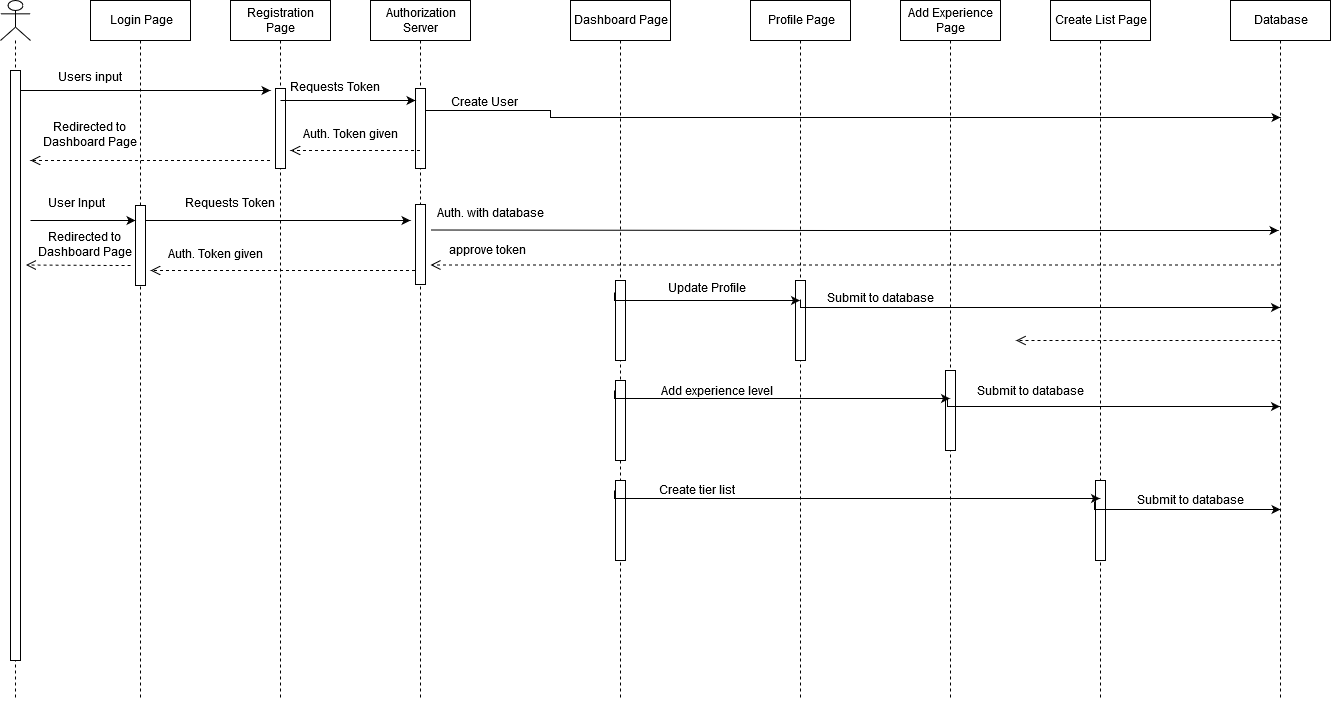

The diagram above was exported from draw.io. Its source (the exported page's mxGraphModel, read from the mxfile embedded in the PNG):
<mxGraphModel dx="1408" dy="755" grid="1" gridSize="10" guides="1" tooltips="1" connect="1" arrows="1" fold="1" page="1" pageScale="1" pageWidth="850" pageHeight="1100" math="0" shadow="0">
  <root>
    <mxCell id="0" />
    <mxCell id="1" parent="0" />
    <mxCell id="XfE-DgjvtsOOydzbJaT5-2" value="Dashboard Page" style="shape=umlLifeline;perimeter=lifelinePerimeter;whiteSpace=wrap;html=1;container=1;collapsible=0;recursiveResize=0;outlineConnect=0;" vertex="1" parent="1">
      <mxGeometry x="590" y="190" width="100" height="700" as="geometry" />
    </mxCell>
    <mxCell id="XfE-DgjvtsOOydzbJaT5-52" value="" style="html=1;points=[];perimeter=orthogonalPerimeter;" vertex="1" parent="XfE-DgjvtsOOydzbJaT5-2">
      <mxGeometry x="45" y="280" width="10" height="80" as="geometry" />
    </mxCell>
    <mxCell id="XfE-DgjvtsOOydzbJaT5-53" value="" style="html=1;points=[];perimeter=orthogonalPerimeter;" vertex="1" parent="XfE-DgjvtsOOydzbJaT5-2">
      <mxGeometry x="45" y="380" width="10" height="80" as="geometry" />
    </mxCell>
    <mxCell id="XfE-DgjvtsOOydzbJaT5-54" value="" style="html=1;points=[];perimeter=orthogonalPerimeter;" vertex="1" parent="XfE-DgjvtsOOydzbJaT5-2">
      <mxGeometry x="45" y="480" width="10" height="80" as="geometry" />
    </mxCell>
    <mxCell id="XfE-DgjvtsOOydzbJaT5-3" value="Registration Page" style="shape=umlLifeline;perimeter=lifelinePerimeter;whiteSpace=wrap;html=1;container=1;collapsible=0;recursiveResize=0;outlineConnect=0;" vertex="1" parent="1">
      <mxGeometry x="250" y="190" width="100" height="700" as="geometry" />
    </mxCell>
    <mxCell id="XfE-DgjvtsOOydzbJaT5-21" value="" style="html=1;points=[];perimeter=orthogonalPerimeter;" vertex="1" parent="XfE-DgjvtsOOydzbJaT5-3">
      <mxGeometry x="45" y="88" width="10" height="80" as="geometry" />
    </mxCell>
    <mxCell id="XfE-DgjvtsOOydzbJaT5-4" value="&lt;div&gt;Authorization&lt;/div&gt;&lt;div&gt;Server&lt;br&gt;&lt;/div&gt;" style="shape=umlLifeline;perimeter=lifelinePerimeter;whiteSpace=wrap;html=1;container=1;collapsible=0;recursiveResize=0;outlineConnect=0;" vertex="1" parent="1">
      <mxGeometry x="390" y="190" width="100" height="700" as="geometry" />
    </mxCell>
    <mxCell id="XfE-DgjvtsOOydzbJaT5-23" value="" style="html=1;points=[];perimeter=orthogonalPerimeter;" vertex="1" parent="XfE-DgjvtsOOydzbJaT5-4">
      <mxGeometry x="45" y="88" width="10" height="80" as="geometry" />
    </mxCell>
    <mxCell id="XfE-DgjvtsOOydzbJaT5-40" value="" style="html=1;points=[];perimeter=orthogonalPerimeter;" vertex="1" parent="XfE-DgjvtsOOydzbJaT5-4">
      <mxGeometry x="45" y="204" width="10" height="80" as="geometry" />
    </mxCell>
    <mxCell id="XfE-DgjvtsOOydzbJaT5-5" value="Database" style="shape=umlLifeline;perimeter=lifelinePerimeter;whiteSpace=wrap;html=1;container=1;collapsible=0;recursiveResize=0;outlineConnect=0;" vertex="1" parent="1">
      <mxGeometry x="1250" y="190" width="100" height="700" as="geometry" />
    </mxCell>
    <mxCell id="XfE-DgjvtsOOydzbJaT5-8" style="edgeStyle=orthogonalEdgeStyle;rounded=0;orthogonalLoop=1;jettySize=auto;html=1;" edge="1" parent="1" source="XfE-DgjvtsOOydzbJaT5-6">
      <mxGeometry relative="1" as="geometry">
        <mxPoint x="290" y="280" as="targetPoint" />
        <Array as="points">
          <mxPoint x="280" y="280" />
        </Array>
      </mxGeometry>
    </mxCell>
    <mxCell id="XfE-DgjvtsOOydzbJaT5-6" value="" style="shape=umlLifeline;participant=umlActor;perimeter=lifelinePerimeter;whiteSpace=wrap;html=1;container=1;collapsible=0;recursiveResize=0;verticalAlign=top;spacingTop=36;labelBackgroundColor=#ffffff;outlineConnect=0;" vertex="1" parent="1">
      <mxGeometry x="20" y="190" width="30" height="700" as="geometry" />
    </mxCell>
    <mxCell id="XfE-DgjvtsOOydzbJaT5-15" value="" style="html=1;points=[];perimeter=orthogonalPerimeter;" vertex="1" parent="XfE-DgjvtsOOydzbJaT5-6">
      <mxGeometry x="10" y="70" width="10" height="590" as="geometry" />
    </mxCell>
    <mxCell id="XfE-DgjvtsOOydzbJaT5-9" value="Users input" style="text;html=1;align=center;verticalAlign=middle;resizable=0;points=[];;autosize=1;" vertex="1" parent="1">
      <mxGeometry x="70" y="258" width="80" height="20" as="geometry" />
    </mxCell>
    <mxCell id="XfE-DgjvtsOOydzbJaT5-16" style="edgeStyle=orthogonalEdgeStyle;rounded=0;orthogonalLoop=1;jettySize=auto;html=1;" edge="1" parent="1">
      <mxGeometry relative="1" as="geometry">
        <mxPoint x="435" y="290" as="targetPoint" />
        <mxPoint x="299.5" y="290" as="sourcePoint" />
        <Array as="points">
          <mxPoint x="425" y="290" />
        </Array>
      </mxGeometry>
    </mxCell>
    <mxCell id="XfE-DgjvtsOOydzbJaT5-17" value="Requests Token" style="text;html=1;align=center;verticalAlign=middle;resizable=0;points=[];;autosize=1;" vertex="1" parent="1">
      <mxGeometry x="300" y="268" width="110" height="20" as="geometry" />
    </mxCell>
    <mxCell id="XfE-DgjvtsOOydzbJaT5-18" value="" style="html=1;verticalAlign=bottom;endArrow=open;dashed=1;endSize=8;" edge="1" parent="1" source="XfE-DgjvtsOOydzbJaT5-4">
      <mxGeometry x="0.2278" y="-20" relative="1" as="geometry">
        <mxPoint x="410" y="340" as="sourcePoint" />
        <mxPoint x="310" y="340" as="targetPoint" />
        <mxPoint x="1" as="offset" />
      </mxGeometry>
    </mxCell>
    <mxCell id="XfE-DgjvtsOOydzbJaT5-20" value="Auth. Token given" style="text;html=1;align=center;verticalAlign=middle;resizable=0;points=[];;autosize=1;" vertex="1" parent="1">
      <mxGeometry x="315" y="315" width="110" height="20" as="geometry" />
    </mxCell>
    <mxCell id="XfE-DgjvtsOOydzbJaT5-25" value="" style="html=1;verticalAlign=bottom;endArrow=open;dashed=1;endSize=8;" edge="1" parent="1">
      <mxGeometry x="0.2278" y="-20" relative="1" as="geometry">
        <mxPoint x="289.5" y="350" as="sourcePoint" />
        <mxPoint x="50" y="350" as="targetPoint" />
        <mxPoint x="1" as="offset" />
      </mxGeometry>
    </mxCell>
    <mxCell id="XfE-DgjvtsOOydzbJaT5-26" value="&lt;div&gt;Redirected to &lt;br&gt;&lt;/div&gt;&lt;div&gt;Dashboard Page&lt;/div&gt;" style="text;html=1;align=center;verticalAlign=middle;resizable=0;points=[];;autosize=1;" vertex="1" parent="1">
      <mxGeometry x="55" y="310" width="110" height="30" as="geometry" />
    </mxCell>
    <mxCell id="XfE-DgjvtsOOydzbJaT5-27" style="edgeStyle=orthogonalEdgeStyle;rounded=0;orthogonalLoop=1;jettySize=auto;html=1;entryX=0.5;entryY=0.167;entryDx=0;entryDy=0;entryPerimeter=0;" edge="1" parent="1" target="XfE-DgjvtsOOydzbJaT5-5">
      <mxGeometry relative="1" as="geometry">
        <mxPoint x="560" y="300" as="targetPoint" />
        <mxPoint x="445" y="300" as="sourcePoint" />
        <Array as="points">
          <mxPoint x="570" y="300" />
          <mxPoint x="570" y="307" />
        </Array>
      </mxGeometry>
    </mxCell>
    <mxCell id="XfE-DgjvtsOOydzbJaT5-28" value="Create User" style="text;html=1;align=center;verticalAlign=middle;resizable=0;points=[];;autosize=1;" vertex="1" parent="1">
      <mxGeometry x="464" y="283" width="80" height="20" as="geometry" />
    </mxCell>
    <mxCell id="XfE-DgjvtsOOydzbJaT5-29" value="Profile Page" style="shape=umlLifeline;perimeter=lifelinePerimeter;whiteSpace=wrap;html=1;container=1;collapsible=0;recursiveResize=0;outlineConnect=0;" vertex="1" parent="1">
      <mxGeometry x="770" y="190" width="100" height="700" as="geometry" />
    </mxCell>
    <mxCell id="XfE-DgjvtsOOydzbJaT5-63" value="" style="html=1;points=[];perimeter=orthogonalPerimeter;" vertex="1" parent="XfE-DgjvtsOOydzbJaT5-29">
      <mxGeometry x="45" y="280" width="10" height="80" as="geometry" />
    </mxCell>
    <mxCell id="XfE-DgjvtsOOydzbJaT5-30" value="Add Experience Page" style="shape=umlLifeline;perimeter=lifelinePerimeter;whiteSpace=wrap;html=1;container=1;collapsible=0;recursiveResize=0;outlineConnect=0;" vertex="1" parent="1">
      <mxGeometry x="920" y="190" width="100" height="700" as="geometry" />
    </mxCell>
    <mxCell id="XfE-DgjvtsOOydzbJaT5-64" value="" style="html=1;points=[];perimeter=orthogonalPerimeter;" vertex="1" parent="XfE-DgjvtsOOydzbJaT5-30">
      <mxGeometry x="45" y="370" width="10" height="80" as="geometry" />
    </mxCell>
    <mxCell id="XfE-DgjvtsOOydzbJaT5-31" style="edgeStyle=orthogonalEdgeStyle;rounded=0;orthogonalLoop=1;jettySize=auto;html=1;" edge="1" parent="1">
      <mxGeometry relative="1" as="geometry">
        <mxPoint x="430" y="410" as="targetPoint" />
        <mxPoint x="154.5" y="410" as="sourcePoint" />
        <Array as="points">
          <mxPoint x="280" y="410" />
        </Array>
      </mxGeometry>
    </mxCell>
    <mxCell id="XfE-DgjvtsOOydzbJaT5-32" value="Create List Page" style="shape=umlLifeline;perimeter=lifelinePerimeter;whiteSpace=wrap;html=1;container=1;collapsible=0;recursiveResize=0;outlineConnect=0;" vertex="1" parent="1">
      <mxGeometry x="1070" y="190" width="100" height="700" as="geometry" />
    </mxCell>
    <mxCell id="XfE-DgjvtsOOydzbJaT5-65" value="" style="html=1;points=[];perimeter=orthogonalPerimeter;" vertex="1" parent="XfE-DgjvtsOOydzbJaT5-32">
      <mxGeometry x="45" y="480" width="10" height="80" as="geometry" />
    </mxCell>
    <mxCell id="XfE-DgjvtsOOydzbJaT5-36" value="Login Page" style="shape=umlLifeline;perimeter=lifelinePerimeter;whiteSpace=wrap;html=1;container=1;collapsible=0;recursiveResize=0;outlineConnect=0;" vertex="1" parent="1">
      <mxGeometry x="110" y="190" width="100" height="700" as="geometry" />
    </mxCell>
    <mxCell id="XfE-DgjvtsOOydzbJaT5-37" value="" style="html=1;points=[];perimeter=orthogonalPerimeter;" vertex="1" parent="XfE-DgjvtsOOydzbJaT5-36">
      <mxGeometry x="45" y="205" width="10" height="80" as="geometry" />
    </mxCell>
    <mxCell id="XfE-DgjvtsOOydzbJaT5-38" style="edgeStyle=orthogonalEdgeStyle;rounded=0;orthogonalLoop=1;jettySize=auto;html=1;" edge="1" parent="1">
      <mxGeometry relative="1" as="geometry">
        <mxPoint x="155" y="410" as="targetPoint" />
        <mxPoint x="50" y="410" as="sourcePoint" />
        <Array as="points">
          <mxPoint x="145" y="410" />
        </Array>
      </mxGeometry>
    </mxCell>
    <mxCell id="XfE-DgjvtsOOydzbJaT5-39" value="User Input" style="text;html=1;align=center;verticalAlign=middle;resizable=0;points=[];;autosize=1;" vertex="1" parent="1">
      <mxGeometry x="61" y="384" width="70" height="20" as="geometry" />
    </mxCell>
    <mxCell id="XfE-DgjvtsOOydzbJaT5-41" value="Requests Token" style="text;html=1;align=center;verticalAlign=middle;resizable=0;points=[];;autosize=1;" vertex="1" parent="1">
      <mxGeometry x="195" y="384" width="110" height="20" as="geometry" />
    </mxCell>
    <mxCell id="XfE-DgjvtsOOydzbJaT5-42" value="Auth. Token given" style="text;html=1;align=center;verticalAlign=middle;resizable=0;points=[];;autosize=1;" vertex="1" parent="1">
      <mxGeometry x="180" y="435" width="110" height="20" as="geometry" />
    </mxCell>
    <mxCell id="XfE-DgjvtsOOydzbJaT5-44" value="" style="html=1;verticalAlign=bottom;endArrow=open;dashed=1;endSize=8;" edge="1" parent="1">
      <mxGeometry x="0.2278" y="-20" relative="1" as="geometry">
        <mxPoint x="434.5" y="460" as="sourcePoint" />
        <mxPoint x="170" y="460" as="targetPoint" />
        <mxPoint x="1" as="offset" />
      </mxGeometry>
    </mxCell>
    <mxCell id="XfE-DgjvtsOOydzbJaT5-45" value="" style="html=1;verticalAlign=bottom;endArrow=open;dashed=1;endSize=8;" edge="1" parent="1">
      <mxGeometry x="0.2278" y="-20" relative="1" as="geometry">
        <mxPoint x="150" y="455" as="sourcePoint" />
        <mxPoint x="45.5" y="454.5" as="targetPoint" />
        <mxPoint x="1" as="offset" />
      </mxGeometry>
    </mxCell>
    <mxCell id="XfE-DgjvtsOOydzbJaT5-47" value="&lt;div&gt;Redirected to &lt;br&gt;&lt;/div&gt;&lt;div&gt;Dashboard Page&lt;/div&gt;" style="text;html=1;align=center;verticalAlign=middle;resizable=0;points=[];;autosize=1;" vertex="1" parent="1">
      <mxGeometry x="50" y="420" width="110" height="30" as="geometry" />
    </mxCell>
    <mxCell id="XfE-DgjvtsOOydzbJaT5-48" style="edgeStyle=orthogonalEdgeStyle;rounded=0;orthogonalLoop=1;jettySize=auto;html=1;entryX=0.48;entryY=0.329;entryDx=0;entryDy=0;entryPerimeter=0;" edge="1" parent="1" target="XfE-DgjvtsOOydzbJaT5-5">
      <mxGeometry relative="1" as="geometry">
        <mxPoint x="575" y="420" as="targetPoint" />
        <mxPoint x="450" y="419.5" as="sourcePoint" />
        <Array as="points" />
      </mxGeometry>
    </mxCell>
    <mxCell id="XfE-DgjvtsOOydzbJaT5-49" value="Auth. with database" style="text;html=1;align=center;verticalAlign=middle;resizable=0;points=[];;autosize=1;" vertex="1" parent="1">
      <mxGeometry x="450" y="394" width="120" height="20" as="geometry" />
    </mxCell>
    <mxCell id="XfE-DgjvtsOOydzbJaT5-50" value="" style="html=1;verticalAlign=bottom;endArrow=open;dashed=1;endSize=8;" edge="1" parent="1" source="XfE-DgjvtsOOydzbJaT5-5">
      <mxGeometry x="0.2278" y="-20" relative="1" as="geometry">
        <mxPoint x="570" y="455" as="sourcePoint" />
        <mxPoint x="450" y="454.5" as="targetPoint" />
        <mxPoint x="1" as="offset" />
      </mxGeometry>
    </mxCell>
    <mxCell id="XfE-DgjvtsOOydzbJaT5-51" value="approve token" style="text;html=1;align=center;verticalAlign=middle;resizable=0;points=[];;autosize=1;" vertex="1" parent="1">
      <mxGeometry x="462" y="431" width="90" height="20" as="geometry" />
    </mxCell>
    <mxCell id="XfE-DgjvtsOOydzbJaT5-55" style="edgeStyle=orthogonalEdgeStyle;rounded=0;orthogonalLoop=1;jettySize=auto;html=1;exitX=0.44;exitY=0.417;exitDx=0;exitDy=0;exitPerimeter=0;" edge="1" parent="1" source="XfE-DgjvtsOOydzbJaT5-2" target="XfE-DgjvtsOOydzbJaT5-29">
      <mxGeometry relative="1" as="geometry">
        <mxPoint x="730" y="480" as="targetPoint" />
        <mxPoint x="722.5" y="480" as="sourcePoint" />
        <Array as="points">
          <mxPoint x="634" y="490" />
        </Array>
      </mxGeometry>
    </mxCell>
    <mxCell id="XfE-DgjvtsOOydzbJaT5-58" value="Update Profile" style="text;html=1;align=center;verticalAlign=middle;resizable=0;points=[];;autosize=1;" vertex="1" parent="1">
      <mxGeometry x="682" y="469" width="90" height="20" as="geometry" />
    </mxCell>
    <mxCell id="XfE-DgjvtsOOydzbJaT5-59" style="edgeStyle=orthogonalEdgeStyle;rounded=0;orthogonalLoop=1;jettySize=auto;html=1;exitX=0.44;exitY=0.417;exitDx=0;exitDy=0;exitPerimeter=0;" edge="1" parent="1" target="XfE-DgjvtsOOydzbJaT5-30">
      <mxGeometry relative="1" as="geometry">
        <mxPoint x="819.5" y="588" as="targetPoint" />
        <mxPoint x="634" y="580" as="sourcePoint" />
        <Array as="points">
          <mxPoint x="634" y="588" />
        </Array>
      </mxGeometry>
    </mxCell>
    <mxCell id="XfE-DgjvtsOOydzbJaT5-60" value="Add experience level" style="text;html=1;align=center;verticalAlign=middle;resizable=0;points=[];;autosize=1;" vertex="1" parent="1">
      <mxGeometry x="672" y="572" width="130" height="20" as="geometry" />
    </mxCell>
    <mxCell id="XfE-DgjvtsOOydzbJaT5-61" style="edgeStyle=orthogonalEdgeStyle;rounded=0;orthogonalLoop=1;jettySize=auto;html=1;exitX=0.44;exitY=0.417;exitDx=0;exitDy=0;exitPerimeter=0;" edge="1" parent="1" target="XfE-DgjvtsOOydzbJaT5-32">
      <mxGeometry relative="1" as="geometry">
        <mxPoint x="819.5" y="688" as="targetPoint" />
        <mxPoint x="634" y="680" as="sourcePoint" />
        <Array as="points">
          <mxPoint x="634" y="688" />
        </Array>
      </mxGeometry>
    </mxCell>
    <mxCell id="XfE-DgjvtsOOydzbJaT5-62" value="Create tier list" style="text;html=1;align=center;verticalAlign=middle;resizable=0;points=[];;autosize=1;" vertex="1" parent="1">
      <mxGeometry x="672" y="671" width="90" height="20" as="geometry" />
    </mxCell>
    <mxCell id="XfE-DgjvtsOOydzbJaT5-66" style="edgeStyle=orthogonalEdgeStyle;rounded=0;orthogonalLoop=1;jettySize=auto;html=1;exitX=0.44;exitY=0.417;exitDx=0;exitDy=0;exitPerimeter=0;" edge="1" parent="1" target="XfE-DgjvtsOOydzbJaT5-5">
      <mxGeometry relative="1" as="geometry">
        <mxPoint x="1005.5" y="497" as="targetPoint" />
        <mxPoint x="820" y="489" as="sourcePoint" />
        <Array as="points">
          <mxPoint x="820" y="497" />
        </Array>
      </mxGeometry>
    </mxCell>
    <mxCell id="XfE-DgjvtsOOydzbJaT5-67" style="edgeStyle=orthogonalEdgeStyle;rounded=0;orthogonalLoop=1;jettySize=auto;html=1;exitX=0.44;exitY=0.417;exitDx=0;exitDy=0;exitPerimeter=0;" edge="1" parent="1" target="XfE-DgjvtsOOydzbJaT5-5">
      <mxGeometry relative="1" as="geometry">
        <mxPoint x="1152.5" y="596" as="targetPoint" />
        <mxPoint x="967" y="588" as="sourcePoint" />
        <Array as="points">
          <mxPoint x="967" y="596" />
        </Array>
      </mxGeometry>
    </mxCell>
    <mxCell id="XfE-DgjvtsOOydzbJaT5-68" style="edgeStyle=orthogonalEdgeStyle;rounded=0;orthogonalLoop=1;jettySize=auto;html=1;exitX=0.44;exitY=0.417;exitDx=0;exitDy=0;exitPerimeter=0;" edge="1" parent="1">
      <mxGeometry relative="1" as="geometry">
        <mxPoint x="1299.5" y="699" as="targetPoint" />
        <mxPoint x="1114" y="691" as="sourcePoint" />
        <Array as="points">
          <mxPoint x="1114" y="699" />
        </Array>
      </mxGeometry>
    </mxCell>
    <mxCell id="XfE-DgjvtsOOydzbJaT5-69" value="Submit to database" style="text;html=1;align=center;verticalAlign=middle;resizable=0;points=[];;autosize=1;" vertex="1" parent="1">
      <mxGeometry x="1150" y="681" width="120" height="20" as="geometry" />
    </mxCell>
    <mxCell id="XfE-DgjvtsOOydzbJaT5-70" value="Submit to database" style="text;html=1;align=center;verticalAlign=middle;resizable=0;points=[];;autosize=1;" vertex="1" parent="1">
      <mxGeometry x="990" y="572" width="120" height="20" as="geometry" />
    </mxCell>
    <mxCell id="XfE-DgjvtsOOydzbJaT5-71" value="Submit to database" style="text;html=1;align=center;verticalAlign=middle;resizable=0;points=[];;autosize=1;" vertex="1" parent="1">
      <mxGeometry x="840" y="479" width="120" height="20" as="geometry" />
    </mxCell>
    <mxCell id="XfE-DgjvtsOOydzbJaT5-72" value="" style="html=1;verticalAlign=bottom;endArrow=open;dashed=1;endSize=8;" edge="1" parent="1">
      <mxGeometry x="0.2278" y="-20" relative="1" as="geometry">
        <mxPoint x="1300" y="530" as="sourcePoint" />
        <mxPoint x="1035.5" y="530" as="targetPoint" />
        <mxPoint x="1" as="offset" />
      </mxGeometry>
    </mxCell>
  </root>
</mxGraphModel>